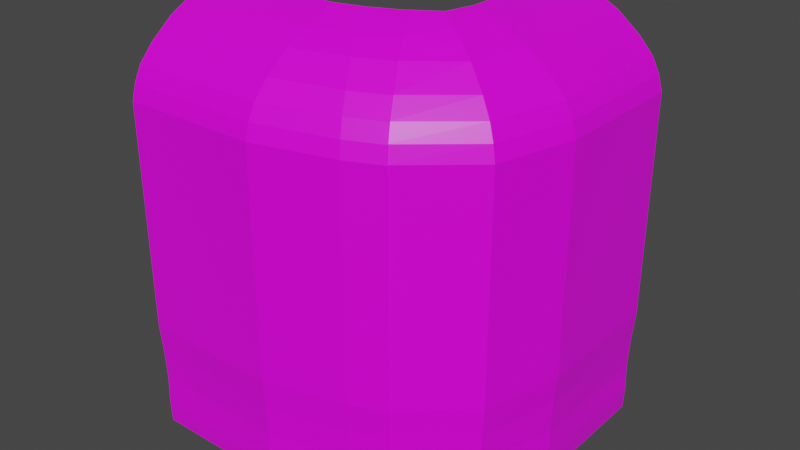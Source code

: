 # Source: Corner.blend  (saved by Blender 2.82.7; exported with 4.5.12 LTS)
import bpy
from mathutils import Matrix  # noqa: F401  (used for matrix-valued properties, if any)

bpy.ops.wm.read_factory_settings(use_empty=True)
scene = bpy.context.scene
scene.name = 'Scene'

# ---- collections
col_collection = bpy.data.collections.new('Collection'); scene.collection.children.link(col_collection)

# ---- images (referenced by path relative to the original .blend; pixels are not part of the script)
import os
ASSET_DIR = os.environ.get("B2B_ASSET_DIR", "")  # directory of the original .blend (textures are referenced by path, not embedded)
HERE = os.path.dirname(os.path.abspath(__file__))  # packed textures are extracted next to this script under _unpacked/

def load_image(name, relpath, width, height, colorspace="sRGB"):
    """Load a texture the original file referenced (path relative to the .blend, or extracted next to this script)."""
    p = next((c for c in (os.path.join(HERE, relpath), os.path.join(ASSET_DIR, relpath)) if relpath and os.path.exists(c)), "")
    if p:
        img = bpy.data.images.load(p, check_existing=True)
        img.name = name
    else:  # same state as the original file: an image datablock whose file is absent (Cycles renders it pink)
        img = bpy.data.images.new(name, width, height)
        img.source = "FILE"
        img.filepath = "//" + (relpath or name)
    img.colorspace_settings.name = colorspace
    return img
img_imphenziapalette01_png = load_image('ImphenziaPalette01.png', 'ImphenziaPalette01.png', 1024, 1024, 'sRGB')

# ---- materials (node trees are filled in below, after node groups)
mat_material = bpy.data.materials.new('Material')
mat_material.alpha_threshold = 0.0
mat_material.use_transparent_shadow = False
mat_material.line_color = (0.0, 0.0, 0.0, 1.0)

# ---- material node trees
mat_material.use_nodes = True; mat_material.node_tree.nodes.clear()
_N = mat_material.node_tree.nodes; _L = mat_material.node_tree.links
n0 = _N.new('ShaderNodeOutputMaterial'); n0.name = 'Material Output'; n0.location = (300, 300)
n1 = _N.new('ShaderNodeBsdfPrincipled'); n1.name = 'Principled BSDF'; n1.location = (10, 300)
n1.distribution = 'GGX'
n1.subsurface_method = 'BURLEY'
n1.inputs[2].default_value = 0.4
n1.inputs[3].default_value = 1.45
n1.inputs[27].default_value = (0.0, 0.0, 0.0, 1.0)
n1.inputs[28].default_value = 1.0
n2 = _N.new('ShaderNodeTexImage'); n2.name = 'Image Texture'; n2.location = (-395, 116)
n2.image = img_imphenziapalette01_png
n2.interpolation = 'Closest'
_L.new(n1.outputs[0], n0.inputs[0])
_L.new(n2.outputs[0], n1.inputs[0])
n0.is_active_output = True

# ---- world
world_world = bpy.data.worlds.new('World'); scene.world = world_world
world_world.use_nodes = True; world_world.node_tree.nodes.clear()
_N = world_world.node_tree.nodes; _L = world_world.node_tree.links
n0 = _N.new('ShaderNodeOutputWorld'); n0.name = 'World Output'; n0.location = (300, 300)
n1 = _N.new('ShaderNodeBackground'); n1.name = 'Background'; n1.location = (10, 300)
n1.inputs[0].default_value = (0.05088, 0.05088, 0.05088, 1.0)
_L.new(n1.outputs[0], n0.inputs[0])
n0.is_active_output = True
world_world.color = (0.05088, 0.05088, 0.05088)
world_world.use_sun_shadow = False
world_world.sun_shadow_jitter_overblur = 0.0

# ---- meshes
me_cube_002 = bpy.data.meshes.new('Cube.002')
me_cube_002.from_pydata([(-5.235, 0.0, -1.0), (0.05648, 0.0, 1.0), (-5.235, 2.0, -1.0), (0.05648, 2.0, 1.0), (1.862, 0.0, -1.0), (2.153, 0.0, 1.0), (1.862, 2.0, -1.0), (2.153, 2.0, 1.0), (-2.809, 0.0, -0.6219), (-2.809, 2.0, -0.6219), (1.93, 2.0, -0.6219), (1.93, 0.0, -0.6219), (-0.5813, 0.0, 0.09761), (-0.5813, 2.0, 0.09761), (1.863, 2.0, -0.07414), (1.863, 0.0, -0.07414), (-0.2659, 0.0, 0.4758), (-0.2659, 2.0, 0.4758), (1.965, 2.0, 0.4758), (1.965, 0.0, 0.4758), (-1.67, 2.0, -0.2963), (1.888, 2.0, -0.2963), (1.888, 0.0, -0.2963), (-1.67, 0.0, -0.2963), (0.05648, 0.0, 1.762), (0.05648, 2.0, 1.762), (2.153, 2.0, 1.762), (2.153, 0.0, 1.762), (-3.105, 2.0, -1.0), (-3.105, 0.0, -1.0), (0.6854, 0.0, 1.0), (-1.387, 0.0, -0.6219), (0.1519, 0.0, 0.04607), (0.4035, 0.0, 0.4758), (-0.6029, 0.0, -0.2963), (0.6854, 2.0, 1.762), (0.6854, 0.0, 1.762), (0.6854, 2.0, 5.05), (2.153, 2.0, 5.05), (2.153, 0.0, 5.05), (0.6854, 0.0, 5.05), (0.3801, 2.0, 5.321), (1.847, 2.0, 5.321), (1.847, 0.0, 5.321), (0.3801, 0.0, 5.321), (-0.1707, 2.0, 5.593), (1.297, 2.0, 5.593), (1.297, 0.0, 5.593), (-0.1707, 0.0, 5.593), (-1.204, 2.0, 5.875), (0.263, 2.0, 5.875), (0.263, 0.0, 5.875), (-1.204, 0.0, 5.875), (-2.892, 2.0, 6.211), (-1.425, 2.0, 6.211), (-1.425, 0.0, 6.211), (-2.892, 0.0, 6.211), (-5.237, 2.0, 6.42), (-3.01, 2.0, 6.42), (-3.01, 0.0, 6.42), (-5.237, 0.0, 6.42), (-5.237, 2.0, 6.648), (-3.955, 2.0, 6.523), (-3.955, 0.0, 6.523), (-5.237, 0.0, 6.648), (-5.235, 0.07129, -1.0), (0.05648, 0.07129, 1.0), (1.862, 0.07129, -1.0), (2.153, 0.07129, 1.0), (1.93, 0.07129, -0.6219), (-2.809, 0.07129, -0.6219), (1.863, 0.07129, -0.07414), (-0.5813, 0.07129, 0.09761), (1.965, 0.07129, 0.4758), (-0.2659, 0.07129, 0.4758), (-1.67, 0.07129, -0.2963), (1.888, 0.07129, -0.2963), (0.05648, 0.07129, 1.762), (2.153, 0.07129, 1.762), (0.6854, 0.07129, 1.762), (-3.105, 0.07129, -1.0), (2.153, 0.07129, 5.05), (0.6854, 0.07129, 5.05), (1.847, 0.07129, 5.321), (0.3801, 0.07129, 5.321), (1.297, 0.07129, 5.593), (-0.1707, 0.07129, 5.593), (0.263, 0.07129, 5.875), (-1.204, 0.07129, 5.875), (-1.425, 0.07129, 6.211), (-2.892, 0.07129, 6.211), (-3.01, 0.07129, 6.42), (-5.237, 0.07129, 6.42), (-3.955, 0.07129, 6.523), (-5.237, 0.07129, 6.648), (-5.145, 0.07129, -1.004), (-5.145, 0.0, -1.004), (-1.017, 0.0, 0.4716), (-0.6947, 0.0, 0.9959), (-3.56, 0.0, -0.626), (-2.422, 0.0, -0.3005), (-1.333, 0.0, 0.09348), (-0.5207, 0.0, 1.758), (-0.524, 0.07129, 1.758), (-0.524, 0.0, 1.758), (-0.06574, 0.07129, 5.045), (-0.06574, 0.0, 5.045), (-0.3711, 0.07129, 5.317), (-0.3711, 0.0, 5.317), (-0.9219, 0.07129, 5.589), (-0.9219, 0.0, 5.589), (-1.955, 0.07129, 5.871), (-1.955, 0.0, 5.871), (-3.644, 0.07129, 6.207), (-3.644, 0.0, 6.207), (-5.229, 0.07129, 6.416), (-5.229, 0.0, 6.416), (-0.6947, 0.07129, 0.9959), (-3.56, 0.07129, -0.626), (-1.333, 0.07129, 0.09348), (-1.017, 0.07129, 0.4716), (-2.422, 0.07129, -0.3005), (-0.5207, 0.07129, 1.758), (-3.665, 2.653, -0.6219), (-5.766, 2.411, -1.0), (-3.922, 2.624, -1.0), (0.6317, 3.149, 1.0), (0.4386, 3.127, -0.6219), (0.3799, 3.12, -1.0), (-2.679, 2.767, -0.2963), (0.4021, 3.123, -0.2963), (-1.463, 2.907, 0.4758), (-1.736, 2.876, 0.09761), (0.4692, 3.131, 0.4758), (0.3804, 3.12, -0.07414), (-1.184, 2.94, 1.0), (-0.6391, 3.003, 1.762), (0.6317, 3.149, 1.762), (-1.184, 2.94, 1.762), (-0.6391, 3.003, 5.05), (0.6317, 3.149, 5.05), (-0.9035, 2.972, 5.321), (0.3672, 3.119, 5.321), (-1.38, 2.917, 5.593), (-0.1098, 3.064, 5.593), (-2.276, 2.814, 5.875), (-1.005, 2.96, 5.875), (-3.738, 2.645, 6.211), (-2.467, 2.792, 6.211), (-5.768, 2.41, 6.42), (-3.839, 2.633, 6.42), (-5.768, 2.41, 6.648), (-4.658, 2.539, 6.523), (-4.722, 3.15, -0.6219), (-6.823, 2.907, -1.0), (-4.979, 3.12, -1.0), (-1.696, 3.499, 1.0), (-0.4257, 3.646, 1.0), (-0.6188, 3.624, -0.6219), (-0.6775, 3.617, -1.0), (-3.737, 3.264, -0.2963), (-0.6553, 3.62, -0.2963), (-3.491, 3.292, -0.6219), (-2.52, 3.404, 0.4758), (-2.793, 3.373, 0.09761), (-0.5882, 3.627, 0.4758), (-0.677, 3.617, -0.07414), (-2.158, 3.446, 0.04607), (-2.241, 3.436, 1.0), (-1.941, 3.471, 0.4758), (-2.812, 3.37, -0.2963), (-1.696, 3.499, 1.762), (-0.4257, 3.646, 1.762), (-2.241, 3.436, 1.762), (-1.696, 3.499, 5.05), (-0.4257, 3.646, 5.05), (-1.961, 3.469, 5.321), (-0.6901, 3.615, 5.321), (-2.438, 3.414, 5.593), (-1.167, 3.56, 5.593), (-3.333, 3.31, 5.875), (-2.062, 3.457, 5.875), (-4.795, 3.141, 6.211), (-3.524, 3.288, 6.211), (-6.825, 2.907, 6.42), (-4.896, 3.13, 6.42), (-6.825, 2.907, 6.648), (-5.715, 3.035, 6.523)], [], [(74, 66, 3, 17), (18, 14, 134, 133), (73, 68, 5, 19), (33, 30, 1, 16), (80, 67, 4, 29), (68, 7, 26, 78), (29, 31, 8, 0), (67, 69, 11, 4), (41, 45, 143, 141), (65, 70, 9, 2), (34, 32, 12, 23), (76, 71, 15, 22), (26, 7, 126, 137), (75, 72, 13, 20), (32, 33, 16, 12), (71, 73, 19, 15), (13, 17, 131, 132), (72, 74, 17, 13), (70, 75, 20, 9), (61, 62, 152, 151), (69, 76, 22, 11), (31, 34, 23, 8), (79, 77, 24, 36), (92, 90, 113, 115), (30, 5, 27, 36), (35, 37, 139, 136), (58, 54, 148, 150), (1, 30, 36, 24), (36, 27, 39, 40), (11, 22, 34, 31), (10, 6, 128, 127), (38, 26, 137, 140), (15, 19, 33, 32), (53, 57, 149, 147), (22, 15, 32, 34), (28, 2, 124, 125), (4, 11, 31, 29), (65, 80, 29, 0), (19, 5, 30, 33), (50, 46, 144, 146), (52, 56, 114, 112), (78, 26, 38, 81), (77, 66, 117, 122), (7, 18, 133, 126), (44, 43, 47, 48), (81, 38, 42, 83), (40, 39, 43, 44), (2, 9, 123, 124), (48, 47, 51, 52), (45, 49, 145, 143), (66, 74, 120, 117), (83, 42, 46, 85), (44, 48, 110, 108), (17, 3, 135, 131), (23, 12, 101, 100), (85, 46, 50, 87), (56, 55, 59, 60), (87, 50, 54, 89), (52, 51, 55, 56), (21, 10, 127, 130), (42, 38, 140, 142), (9, 20, 129, 123), (84, 82, 105, 107), (89, 54, 58, 91), (93, 94, 64, 63), (92, 60, 64, 94), (91, 58, 62, 93), (60, 59, 63, 64), (59, 91, 93, 63), (57, 92, 94, 61), (62, 61, 94, 93), (55, 89, 91, 59), (53, 90, 92, 57), (51, 87, 89, 55), (47, 85, 87, 51), (45, 86, 88, 49), (49, 88, 90, 53), (43, 83, 85, 47), (41, 84, 86, 45), (39, 81, 83, 43), (35, 79, 82, 37), (27, 78, 81, 39), (37, 82, 84, 41), (2, 28, 80, 65), (3, 66, 77, 25), (35, 25, 77, 79), (10, 21, 76, 69), (36, 40, 106, 104), (56, 60, 116, 114), (14, 18, 73, 71), (82, 79, 103, 105), (21, 14, 71, 76), (60, 92, 115, 116), (6, 10, 69, 67), (5, 68, 78, 27), (28, 6, 67, 80), (18, 7, 68, 73), (70, 65, 95, 118), (117, 98, 102, 122), (105, 106, 108, 107), (103, 104, 106, 105), (107, 108, 110, 109), (111, 112, 114, 113), (109, 110, 112, 111), (113, 114, 116, 115), (99, 100, 121, 118), (101, 97, 120, 119), (100, 101, 119, 121), (96, 99, 118, 95), (97, 98, 117, 120), (1, 24, 102, 98), (75, 70, 118, 121), (40, 44, 108, 106), (74, 72, 119, 120), (0, 8, 99, 96), (88, 86, 109, 111), (8, 23, 100, 99), (90, 88, 111, 113), (65, 0, 96, 95), (72, 75, 121, 119), (24, 77, 122, 102), (79, 36, 104, 103), (16, 1, 98, 97), (12, 16, 97, 101), (86, 84, 107, 109), (48, 52, 112, 110), (123, 129, 160, 153), (137, 126, 157, 172), (127, 128, 159, 158), (146, 144, 179, 181), (143, 145, 180, 178), (125, 124, 154, 155), (134, 130, 161, 166), (124, 123, 153, 154), (144, 142, 177, 179), (129, 132, 164, 160), (141, 143, 178, 176), (152, 150, 185, 187), (138, 136, 171, 173), (126, 133, 165, 157), (149, 151, 186, 184), (142, 140, 175, 177), (131, 135, 168, 163), (151, 152, 187, 186), (139, 141, 176, 174), (46, 42, 142, 144), (20, 13, 132, 129), (49, 53, 147, 145), (14, 21, 130, 134), (25, 35, 136, 138), (54, 50, 146, 148), (3, 25, 138, 135), (57, 61, 151, 149), (6, 28, 125, 128), (62, 58, 150, 152), (37, 41, 141, 139), (169, 156, 157, 165), (155, 162, 158, 159), (170, 167, 166, 161), (167, 169, 165, 166), (162, 170, 161, 158), (156, 168, 173, 171), (157, 156, 171, 172), (153, 160, 170, 162), (164, 163, 169, 167), (160, 164, 167, 170), (154, 153, 162, 155), (163, 168, 156, 169), (172, 171, 174, 175), (175, 174, 176, 177), (177, 176, 178, 179), (179, 178, 180, 181), (181, 180, 182, 183), (185, 184, 186, 187), (183, 182, 184, 185), (135, 138, 173, 168), (145, 147, 182, 180), (130, 127, 158, 161), (128, 125, 155, 159), (148, 146, 181, 183), (140, 137, 172, 175), (132, 131, 163, 164), (136, 139, 174, 171), (147, 149, 184, 182), (133, 134, 166, 165), (150, 148, 183, 185)])
_uv = me_cube_002.uv_layers.new(name='UVMap')
_uv.uv.foreach_set('vector', [0.2007, 0.8046, 0.2007, 0.8046, 0.2007, 0.8046, 0.2007, 0.8046, 0.9438, 0.9251, 0.9438, 0.9251, 0.9438, 0.9251, 0.9438, 0.9251, 0.6928, 0.9251, 0.6928, 0.9251, 0.6928, 0.9251, 0.6928, 0.9251, 0.939, 0.9203, 0.939, 0.9203, 0.939, 0.9203, 0.939, 0.9203, 0.6928, 0.9251, 0.6928, 0.9251, 0.6928, 0.9251, 0.6928, 0.9251, 0.9438, 0.9251, 0.9438, 0.9251, 0.9438, 0.9251, 0.9438, 0.9251, 0.939, 0.9203, 0.939, 0.9203, 0.939, 0.9203, 0.939, 0.9203, 0.6928, 0.9251, 0.6928, 0.9251, 0.6928, 0.9251, 0.6928, 0.9251, 0.2001, 0.915, 0.2001, 0.915, 0.2001, 0.915, 0.2001, 0.915, 0.2007, 0.8046, 0.2007, 0.8046, 0.2007, 0.8046, 0.2007, 0.8046, 0.939, 0.9203, 0.939, 0.9203, 0.939, 0.9203, 0.939, 0.9203, 0.6928, 0.9251, 0.6928, 0.9251, 0.6928, 0.9251, 0.6928, 0.9251, 0.9438, 0.9251, 0.9438, 0.9251, 0.9438, 0.9251, 0.9438, 0.9251, 0.2007, 0.8046, 0.2007, 0.8046, 0.2007, 0.8046, 0.2007, 0.8046, 0.939, 0.9203, 0.939, 0.9203, 0.939, 0.9203, 0.939, 0.9203, 0.6928, 0.9251, 0.6928, 0.9251, 0.6928, 0.9251, 0.6928, 0.9251, 0.2007, 0.8046, 0.2007, 0.8046, 0.2007, 0.8046, 0.2007, 0.8046, 0.2007, 0.8046, 0.2007, 0.8046, 0.2007, 0.8046, 0.2007, 0.8046, 0.2007, 0.8046, 0.2007, 0.8046, 0.2007, 0.8046, 0.2007, 0.8046, 0.9438, 0.9251, 0.9438, 0.9251, 0.9438, 0.9251, 0.9438, 0.9251, 0.6928, 0.9251, 0.6928, 0.9251, 0.6928, 0.9251, 0.6928, 0.9251, 0.939, 0.9203, 0.939, 0.9203, 0.939, 0.9203, 0.939, 0.9203, 0.6928, 0.9251, 0.6928, 0.9251, 0.6928, 0.9251, 0.6928, 0.9251, 0.9545, 0.9485, 0.9545, 0.9485, 0.9545, 0.9485, 0.9545, 0.9485, 0.939, 0.9203, 0.939, 0.9203, 0.939, 0.9203, 0.939, 0.9203, 0.2001, 0.915, 0.2001, 0.915, 0.2001, 0.915, 0.2001, 0.915, 0.9438, 0.9251, 0.9438, 0.9251, 0.9438, 0.9251, 0.9438, 0.9251, 0.939, 0.9203, 0.939, 0.9203, 0.939, 0.9203, 0.939, 0.9203, 0.939, 0.9203, 0.939, 0.9203, 0.939, 0.9203, 0.939, 0.9203, 0.939, 0.9203, 0.939, 0.9203, 0.939, 0.9203, 0.939, 0.9203, 0.9438, 0.9251, 0.9438, 0.9251, 0.9438, 0.9251, 0.9438, 0.9251, 0.9438, 0.9251, 0.9438, 0.9251, 0.9438, 0.9251, 0.9438, 0.9251, 0.939, 0.9203, 0.939, 0.9203, 0.939, 0.9203, 0.939, 0.9203, 0.2001, 0.915, 0.2001, 0.915, 0.2001, 0.915, 0.2001, 0.915, 0.939, 0.9203, 0.939, 0.9203, 0.939, 0.9203, 0.939, 0.9203, 0.6928, 0.9251, 0.6928, 0.9251, 0.6928, 0.9251, 0.6928, 0.9251, 0.939, 0.9203, 0.939, 0.9203, 0.939, 0.9203, 0.939, 0.9203, 0.1957, 0.7922, 0.1957, 0.7922, 0.1957, 0.7922, 0.1957, 0.7922, 0.939, 0.9203, 0.939, 0.9203, 0.939, 0.9203, 0.939, 0.9203, 0.9438, 0.9251, 0.9438, 0.9251, 0.9438, 0.9251, 0.9438, 0.9251, 0.939, 0.9203, 0.939, 0.9203, 0.939, 0.9203, 0.939, 0.9203, 0.9438, 0.9251, 0.9438, 0.9251, 0.9438, 0.9251, 0.9438, 0.9251, 0.9545, 0.9485, 0.9545, 0.9485, 0.9545, 0.9485, 0.9545, 0.9485, 0.9438, 0.9251, 0.9438, 0.9251, 0.9438, 0.9251, 0.9438, 0.9251, 0.939, 0.9203, 0.939, 0.9203, 0.939, 0.9203, 0.939, 0.9203, 0.9438, 0.9251, 0.9438, 0.9251, 0.9438, 0.9251, 0.9438, 0.9251, 0.939, 0.9203, 0.939, 0.9203, 0.939, 0.9203, 0.939, 0.9203, 0.2007, 0.8046, 0.2007, 0.8046, 0.2007, 0.8046, 0.2007, 0.8046, 0.939, 0.9203, 0.939, 0.9203, 0.939, 0.9203, 0.939, 0.9203, 0.2001, 0.915, 0.2001, 0.915, 0.2001, 0.915, 0.2001, 0.915, 0.9545, 0.9485, 0.9545, 0.9485, 0.9545, 0.9485, 0.9545, 0.9485, 0.9438, 0.9251, 0.9438, 0.9251, 0.9438, 0.9251, 0.9438, 0.9251, 0.939, 0.9203, 0.939, 0.9203, 0.939, 0.9203, 0.939, 0.9203, 0.2007, 0.8046, 0.2007, 0.8046, 0.2007, 0.8046, 0.2007, 0.8046, 0.939, 0.9203, 0.939, 0.9203, 0.939, 0.9203, 0.939, 0.9203, 0.9438, 0.9251, 0.9438, 0.9251, 0.9438, 0.9251, 0.9438, 0.9251, 0.939, 0.9203, 0.939, 0.9203, 0.939, 0.9203, 0.939, 0.9203, 0.9438, 0.9251, 0.9438, 0.9251, 0.9438, 0.9251, 0.9438, 0.9251, 0.939, 0.9203, 0.939, 0.9203, 0.939, 0.9203, 0.939, 0.9203, 0.9438, 0.9251, 0.9438, 0.9251, 0.9438, 0.9251, 0.9438, 0.9251, 0.9438, 0.9251, 0.9438, 0.9251, 0.9438, 0.9251, 0.9438, 0.9251, 0.2007, 0.8046, 0.2007, 0.8046, 0.2007, 0.8046, 0.2007, 0.8046, 0.9545, 0.9485, 0.9545, 0.9485, 0.9545, 0.9485, 0.9545, 0.9485, 0.9438, 0.9251, 0.9438, 0.9251, 0.9438, 0.9251, 0.9438, 0.9251, 0.6928, 0.9251, 0.6928, 0.9251, 0.6928, 0.9251, 0.6928, 0.9251, 0.1957, 0.7922, 0.1957, 0.7922, 0.1957, 0.7922, 0.1957, 0.7922, 0.9438, 0.9251, 0.9438, 0.9251, 0.9438, 0.9251, 0.9438, 0.9251, 0.939, 0.9203, 0.939, 0.9203, 0.939, 0.9203, 0.939, 0.9203, 0.6928, 0.9251, 0.6928, 0.9251, 0.6928, 0.9251, 0.6928, 0.9251, 0.2001, 0.915, 0.2001, 0.915, 0.2001, 0.915, 0.2001, 0.915, 0.9438, 0.9251, 0.9438, 0.9251, 0.9438, 0.9251, 0.9438, 0.9251, 0.9438, 0.9251, 0.9438, 0.9251, 0.9438, 0.9251, 0.9438, 0.9251, 0.2001, 0.915, 0.2001, 0.915, 0.2001, 0.915, 0.2001, 0.915, 0.6928, 0.9251, 0.6928, 0.9251, 0.6928, 0.9251, 0.6928, 0.9251, 0.6928, 0.9251, 0.6928, 0.9251, 0.6928, 0.9251, 0.6928, 0.9251, 0.2001, 0.915, 0.2001, 0.915, 0.2001, 0.915, 0.2001, 0.915, 0.2001, 0.915, 0.2001, 0.915, 0.2001, 0.915, 0.2001, 0.915, 0.6928, 0.9251, 0.6928, 0.9251, 0.6928, 0.9251, 0.6928, 0.9251, 0.2001, 0.915, 0.2001, 0.915, 0.2001, 0.915, 0.2001, 0.915, 0.6928, 0.9251, 0.6928, 0.9251, 0.6928, 0.9251, 0.6928, 0.9251, 0.2001, 0.915, 0.2001, 0.915, 0.2001, 0.915, 0.2001, 0.915, 0.6928, 0.9251, 0.6928, 0.9251, 0.6928, 0.9251, 0.6928, 0.9251, 0.2001, 0.915, 0.2001, 0.915, 0.2001, 0.915, 0.2001, 0.915, 0.2007, 0.8046, 0.2007, 0.8046, 0.2007, 0.8046, 0.2007, 0.8046, 0.2007, 0.8046, 0.2007, 0.8046, 0.2007, 0.8046, 0.2007, 0.8046, 0.2007, 0.8046, 0.2007, 0.8046, 0.2007, 0.8046, 0.2007, 0.8046, 0.9438, 0.9251, 0.9438, 0.9251, 0.9438, 0.9251, 0.9438, 0.9251, 0.939, 0.9203, 0.939, 0.9203, 0.939, 0.9203, 0.939, 0.9203, 0.939, 0.9203, 0.939, 0.9203, 0.939, 0.9203, 0.939, 0.9203, 0.9438, 0.9251, 0.9438, 0.9251, 0.9438, 0.9251, 0.9438, 0.9251, 0.9545, 0.9485, 0.9545, 0.9485, 0.9545, 0.9485, 0.9545, 0.9485, 0.9438, 0.9251, 0.9438, 0.9251, 0.9438, 0.9251, 0.9438, 0.9251, 0.6928, 0.9251, 0.6928, 0.9251, 0.6928, 0.9251, 0.6928, 0.9251, 0.9438, 0.9251, 0.9438, 0.9251, 0.9438, 0.9251, 0.9438, 0.9251, 0.6928, 0.9251, 0.6928, 0.9251, 0.6928, 0.9251, 0.6928, 0.9251, 0.6928, 0.9251, 0.6928, 0.9251, 0.6928, 0.9251, 0.6928, 0.9251, 0.9438, 0.9251, 0.9438, 0.9251, 0.9438, 0.9251, 0.9438, 0.9251, 0.939, 0.9203, 0.939, 0.9203, 0.939, 0.9203, 0.939, 0.9203, 0.939, 0.9203, 0.939, 0.9203, 0.939, 0.9203, 0.939, 0.9203, 0.939, 0.9203, 0.939, 0.9203, 0.939, 0.9203, 0.939, 0.9203, 0.939, 0.9203, 0.939, 0.9203, 0.939, 0.9203, 0.939, 0.9203, 0.939, 0.9203, 0.939, 0.9203, 0.939, 0.9203, 0.939, 0.9203, 0.939, 0.9203, 0.939, 0.9203, 0.939, 0.9203, 0.939, 0.9203, 0.939, 0.9203, 0.939, 0.9203, 0.939, 0.9203, 0.939, 0.9203, 0.939, 0.9203, 0.939, 0.9203, 0.939, 0.9203, 0.939, 0.9203, 0.939, 0.9203, 0.939, 0.9203, 0.939, 0.9203, 0.939, 0.9203, 0.939, 0.9203, 0.939, 0.9203, 0.939, 0.9203, 0.939, 0.9203, 0.939, 0.9203, 0.939, 0.9203, 0.939, 0.9203, 0.939, 0.9203, 0.939, 0.9203, 0.939, 0.9203, 0.939, 0.9203, 0.939, 0.9203, 0.939, 0.9203, 0.939, 0.9203, 0.939, 0.9203, 0.939, 0.9203, 0.939, 0.9203, 0.939, 0.9203, 0.939, 0.9203, 0.939, 0.9203, 0.9545, 0.9485, 0.9545, 0.9485, 0.9545, 0.9485, 0.9545, 0.9485, 0.939, 0.9203, 0.939, 0.9203, 0.939, 0.9203, 0.939, 0.9203, 0.9545, 0.9485, 0.9545, 0.9485, 0.9545, 0.9485, 0.9545, 0.9485, 0.939, 0.9203, 0.939, 0.9203, 0.939, 0.9203, 0.939, 0.9203, 0.9545, 0.9485, 0.9545, 0.9485, 0.9545, 0.9485, 0.9545, 0.9485, 0.939, 0.9203, 0.939, 0.9203, 0.939, 0.9203, 0.939, 0.9203, 0.9545, 0.9485, 0.9545, 0.9485, 0.9545, 0.9485, 0.9545, 0.9485, 0.6928, 0.9251, 0.6928, 0.9251, 0.6928, 0.9251, 0.6928, 0.9251, 0.9545, 0.9485, 0.9545, 0.9485, 0.9545, 0.9485, 0.9545, 0.9485, 0.6928, 0.9251, 0.6928, 0.9251, 0.6928, 0.9251, 0.6928, 0.9251, 0.6928, 0.9251, 0.6928, 0.9251, 0.6928, 0.9251, 0.6928, 0.9251, 0.939, 0.9203, 0.939, 0.9203, 0.939, 0.9203, 0.939, 0.9203, 0.939, 0.9203, 0.939, 0.9203, 0.939, 0.9203, 0.939, 0.9203, 0.9545, 0.9485, 0.9545, 0.9485, 0.9545, 0.9485, 0.9545, 0.9485, 0.939, 0.9203, 0.939, 0.9203, 0.939, 0.9203, 0.939, 0.9203, 0.2007, 0.8046, 0.2007, 0.8046, 0.2007, 0.8046, 0.2007, 0.8046, 0.9438, 0.9251, 0.9438, 0.9251, 0.9438, 0.9251, 0.9438, 0.9251, 0.9438, 0.9251, 0.9438, 0.9251, 0.9438, 0.9251, 0.9438, 0.9251, 0.9438, 0.9251, 0.9438, 0.9251, 0.9438, 0.9251, 0.9438, 0.9251, 0.2001, 0.915, 0.2001, 0.915, 0.2001, 0.915, 0.2001, 0.915, 0.6928, 0.9251, 0.6928, 0.9251, 0.6928, 0.9251, 0.6928, 0.9251, 0.9438, 0.9251, 0.9438, 0.9251, 0.9438, 0.9251, 0.9438, 0.9251, 0.2007, 0.8046, 0.2007, 0.8046, 0.2007, 0.8046, 0.2007, 0.8046, 0.9438, 0.9251, 0.9438, 0.9251, 0.9438, 0.9251, 0.9438, 0.9251, 0.2007, 0.8046, 0.2007, 0.8046, 0.2007, 0.8046, 0.2007, 0.8046, 0.2001, 0.915, 0.2001, 0.915, 0.2001, 0.915, 0.2001, 0.915, 0.9438, 0.9251, 0.9438, 0.9251, 0.9438, 0.9251, 0.9438, 0.9251, 0.2007, 0.8046, 0.2007, 0.8046, 0.2007, 0.8046, 0.2007, 0.8046, 0.9438, 0.9251, 0.9438, 0.9251, 0.9438, 0.9251, 0.9438, 0.9251, 0.2001, 0.915, 0.2001, 0.915, 0.2001, 0.915, 0.2001, 0.915, 0.9438, 0.9251, 0.9438, 0.9251, 0.9438, 0.9251, 0.9438, 0.9251, 0.2007, 0.8046, 0.2007, 0.8046, 0.2007, 0.8046, 0.2007, 0.8046, 0.9438, 0.9251, 0.9438, 0.9251, 0.9438, 0.9251, 0.9438, 0.9251, 0.2001, 0.915, 0.2001, 0.915, 0.2001, 0.915, 0.2001, 0.915, 0.9438, 0.9251, 0.9438, 0.9251, 0.9438, 0.9251, 0.9438, 0.9251, 0.2007, 0.8046, 0.2007, 0.8046, 0.2007, 0.8046, 0.2007, 0.8046, 0.2001, 0.915, 0.2001, 0.915, 0.2001, 0.915, 0.2001, 0.915, 0.9438, 0.9251, 0.9438, 0.9251, 0.9438, 0.9251, 0.9438, 0.9251, 0.2007, 0.8046, 0.2007, 0.8046, 0.2007, 0.8046, 0.2007, 0.8046, 0.9438, 0.9251, 0.9438, 0.9251, 0.9438, 0.9251, 0.9438, 0.9251, 0.2007, 0.8046, 0.2007, 0.8046, 0.2007, 0.8046, 0.2007, 0.8046, 0.2001, 0.915, 0.2001, 0.915, 0.2001, 0.915, 0.2001, 0.915, 0.6928, 0.9251, 0.6928, 0.9251, 0.6928, 0.9251, 0.6928, 0.9251, 0.9438, 0.9251, 0.9438, 0.9251, 0.9438, 0.9251, 0.9438, 0.9251, 0.2001, 0.915, 0.2001, 0.915, 0.2001, 0.915, 0.2001, 0.915, 0.6928, 0.9251, 0.6928, 0.9251, 0.6928, 0.9251, 0.6928, 0.9251, 0.9438, 0.9251, 0.9438, 0.9251, 0.9438, 0.9251, 0.9438, 0.9251, 0.6928, 0.9251, 0.6928, 0.9251, 0.6928, 0.9251, 0.6928, 0.9251, 0.6928, 0.9251, 0.6928, 0.9251, 0.6928, 0.9251, 0.6928, 0.9251, 0.9438, 0.9251, 0.9438, 0.9251, 0.9438, 0.9251, 0.9438, 0.9251, 0.6928, 0.9251, 0.6928, 0.9251, 0.6928, 0.9251, 0.6928, 0.9251, 0.6928, 0.9251, 0.6928, 0.9251, 0.6928, 0.9251, 0.6928, 0.9251, 0.6928, 0.9251, 0.6928, 0.9251, 0.6928, 0.9251, 0.6928, 0.9251, 0.6928, 0.9251, 0.6928, 0.9251, 0.6928, 0.9251, 0.6928, 0.9251, 0.6928, 0.9251, 0.6928, 0.9251, 0.6928, 0.9251, 0.6928, 0.9251, 0.6928, 0.9251, 0.6928, 0.9251, 0.6928, 0.9251, 0.6928, 0.9251, 0.6928, 0.9251, 0.6928, 0.9251, 0.6928, 0.9251, 0.6928, 0.9251, 0.2006, 0.9485, 0.2006, 0.9485, 0.2006, 0.9485, 0.2006, 0.9485, 0.6928, 0.9251, 0.6928, 0.9251, 0.6928, 0.9251, 0.6928, 0.9251, 0.6928, 0.9251, 0.6928, 0.9251, 0.6928, 0.9251, 0.6928, 0.9251, 0.6928, 0.9251, 0.6928, 0.9251, 0.6928, 0.9251, 0.6928, 0.9251, 0.6928, 0.9251, 0.6928, 0.9251, 0.6928, 0.9251, 0.6928, 0.9251, 0.6928, 0.9251, 0.6928, 0.9251, 0.6928, 0.9251, 0.6928, 0.9251, 0.6928, 0.9251, 0.6928, 0.9251, 0.6928, 0.9251, 0.6928, 0.9251, 0.2007, 0.8046, 0.2007, 0.8046, 0.2007, 0.8046, 0.2007, 0.8046, 0.2001, 0.915, 0.2001, 0.915, 0.2001, 0.915, 0.2001, 0.915, 0.9438, 0.9251, 0.9438, 0.9251, 0.9438, 0.9251, 0.9438, 0.9251, 0.6928, 0.9251, 0.6928, 0.9251, 0.6928, 0.9251, 0.6928, 0.9251, 0.9438, 0.9251, 0.9438, 0.9251, 0.9438, 0.9251, 0.9438, 0.9251, 0.9438, 0.9251, 0.9438, 0.9251, 0.9438, 0.9251, 0.9438, 0.9251, 0.2007, 0.8046, 0.2007, 0.8046, 0.2007, 0.8046, 0.2007, 0.8046, 0.2001, 0.915, 0.2001, 0.915, 0.2001, 0.915, 0.2001, 0.915, 0.2001, 0.915, 0.2001, 0.915, 0.2001, 0.915, 0.2001, 0.915, 0.9438, 0.9251, 0.9438, 0.9251, 0.9438, 0.9251, 0.9438, 0.9251, 0.9438, 0.9251, 0.9438, 0.9251, 0.9438, 0.9251, 0.9438, 0.9251])
me_cube_002.materials.append(mat_material)
me_cube_002.use_remesh_fix_poles = True
me_cube_002.use_remesh_preserve_attributes = False
me_cube_002.use_mirror_vertex_groups = False
me_cube_002.update()
me_cube_004 = bpy.data.meshes.new('Cube.004')
me_cube_004.from_pydata([(-5.235, 0.0, -1.0), (0.05648, 0.0, 1.0), (-5.235, 2.0, -1.0), (0.05648, 2.0, 1.0), (1.862, 0.0, -1.0), (2.153, 0.0, 1.0), (1.862, 2.0, -1.0), (2.153, 2.0, 1.0), (-2.809, 0.0, -0.6219), (-2.809, 2.0, -0.6219), (1.93, 2.0, -0.6219), (1.93, 0.0, -0.6219), (-0.5813, 0.0, 0.09761), (-0.5813, 2.0, 0.09761), (1.863, 2.0, -0.07414), (1.863, 0.0, -0.07414), (-0.2659, 0.0, 0.4758), (-0.2659, 2.0, 0.4758), (1.965, 2.0, 0.4758), (1.965, 0.0, 0.4758), (-1.67, 2.0, -0.2963), (1.888, 2.0, -0.2963), (1.888, 0.0, -0.2963), (-1.67, 0.0, -0.2963), (0.05648, 0.0, 1.762), (0.05648, 2.0, 1.762), (2.153, 2.0, 1.762), (2.153, 0.0, 1.762), (-3.105, 2.0, -1.0), (-3.105, 0.0, -1.0), (0.6854, 0.0, 1.0), (-1.387, 0.0, -0.6219), (0.1519, 0.0, 0.04607), (0.4035, 0.0, 0.4758), (-0.6029, 0.0, -0.2963), (0.6854, 2.0, 1.762), (0.6854, 0.0, 1.762), (0.6854, 2.0, 5.05), (2.153, 2.0, 5.05), (2.153, 0.0, 5.05), (0.6854, 0.0, 5.05), (0.3801, 2.0, 5.321), (1.847, 2.0, 5.321), (1.847, 0.0, 5.321), (0.3801, 0.0, 5.321), (-0.1707, 2.0, 5.593), (1.297, 2.0, 5.593), (1.297, 0.0, 5.593), (-0.1707, 0.0, 5.593), (-1.204, 2.0, 5.875), (0.263, 2.0, 5.875), (0.263, 0.0, 5.875), (-1.204, 0.0, 5.875), (-2.892, 2.0, 6.211), (-1.425, 2.0, 6.211), (-1.425, 0.0, 6.211), (-2.892, 0.0, 6.211), (-5.237, 2.0, 6.42), (-3.01, 2.0, 6.42), (-3.01, 0.0, 6.42), (-5.237, 0.0, 6.42), (-5.237, 2.0, 6.648), (-3.955, 2.0, 6.523), (-3.955, 0.0, 6.523), (-5.237, 0.0, 6.648), (-5.235, 0.07129, -1.0), (0.05648, 0.07129, 1.0), (1.862, 0.07129, -1.0), (2.153, 0.07129, 1.0), (1.93, 0.07129, -0.6219), (-2.809, 0.07129, -0.6219), (1.863, 0.07129, -0.07414), (-0.5813, 0.07129, 0.09761), (1.965, 0.07129, 0.4758), (-0.2659, 0.07129, 0.4758), (-1.67, 0.07129, -0.2963), (1.888, 0.07129, -0.2963), (0.05648, 0.07129, 1.762), (2.153, 0.07129, 1.762), (0.6854, 0.07129, 1.762), (-3.105, 0.07129, -1.0), (2.153, 0.07129, 5.05), (0.6854, 0.07129, 5.05), (1.847, 0.07129, 5.321), (0.3801, 0.07129, 5.321), (1.297, 0.07129, 5.593), (-0.1707, 0.07129, 5.593), (0.263, 0.07129, 5.875), (-1.204, 0.07129, 5.875), (-1.425, 0.07129, 6.211), (-2.892, 0.07129, 6.211), (-3.01, 0.07129, 6.42), (-5.237, 0.07129, 6.42), (-3.955, 0.07129, 6.523), (-5.237, 0.07129, 6.648), (-5.145, 0.07129, -1.004), (-5.145, 0.0, -1.004), (-1.017, 0.0, 0.4716), (-0.6947, 0.0, 0.9959), (-3.56, 0.0, -0.626), (-2.422, 0.0, -0.3005), (-1.333, 0.0, 0.09348), (-0.5207, 0.0, 1.758), (-0.524, 0.07129, 1.758), (-0.524, 0.0, 1.758), (-0.06574, 0.07129, 5.045), (-0.06574, 0.0, 5.045), (-0.3711, 0.07129, 5.317), (-0.3711, 0.0, 5.317), (-0.9219, 0.07129, 5.589), (-0.9219, 0.0, 5.589), (-1.955, 0.07129, 5.871), (-1.955, 0.0, 5.871), (-3.644, 0.07129, 6.207), (-3.644, 0.0, 6.207), (-5.229, 0.07129, 6.416), (-5.229, 0.0, 6.416), (-0.6947, 0.07129, 0.9959), (-3.56, 0.07129, -0.626), (-1.333, 0.07129, 0.09348), (-1.017, 0.07129, 0.4716), (-2.422, 0.07129, -0.3005), (-0.5207, 0.07129, 1.758), (-3.665, 2.653, -0.6219), (-5.766, 2.411, -1.0), (-3.922, 2.624, -1.0), (0.6317, 3.149, 1.0), (0.4386, 3.127, -0.6219), (0.3799, 3.12, -1.0), (-2.679, 2.767, -0.2963), (0.4021, 3.123, -0.2963), (-1.463, 2.907, 0.4758), (-1.736, 2.876, 0.09761), (0.4692, 3.131, 0.4758), (0.3804, 3.12, -0.07414), (-1.184, 2.94, 1.0), (-0.6391, 3.003, 1.762), (0.6317, 3.149, 1.762), (-1.184, 2.94, 1.762), (-0.6391, 3.003, 5.05), (0.6317, 3.149, 5.05), (-0.9035, 2.972, 5.321), (0.3672, 3.119, 5.321), (-1.38, 2.917, 5.593), (-0.1098, 3.064, 5.593), (-2.276, 2.814, 5.875), (-1.005, 2.96, 5.875), (-3.738, 2.645, 6.211), (-2.467, 2.792, 6.211), (-5.768, 2.41, 6.42), (-3.839, 2.633, 6.42), (-5.768, 2.41, 6.648), (-4.658, 2.539, 6.523), (-6.368, 3.062, -0.6219), (-7.581, 2.642, -1.0), (-6.517, 3.011, -1.0), (-4.621, 3.667, 1.0), (-3.887, 3.922, 1.0), (-3.999, 3.883, -0.6219), (-4.033, 3.871, -1.0), (-5.799, 3.259, -0.2963), (-4.02, 3.876, -0.2963), (-5.657, 3.308, -0.6219), (-5.097, 3.503, 0.4758), (-5.254, 3.448, 0.09761), (-3.981, 3.889, 0.4758), (-4.033, 3.871, -0.07414), (-4.888, 3.575, 0.04607), (-4.936, 3.559, 1.0), (-4.762, 3.619, 0.4758), (-5.265, 3.444, -0.2963), (-4.621, 3.667, 1.762), (-3.887, 3.922, 1.762), (-4.936, 3.559, 1.762), (-4.621, 3.667, 5.05), (-3.887, 3.922, 5.05), (-4.774, 3.615, 5.321), (-4.04, 3.869, 5.321), (-5.049, 3.519, 5.593), (-4.316, 3.773, 5.593), (-5.566, 3.34, 5.875), (-4.832, 3.594, 5.875), (-6.41, 3.048, 6.211), (-5.676, 3.302, 6.211), (-7.582, 2.642, 6.42), (-6.469, 3.027, 6.42), (-7.582, 2.642, 6.648), (-6.941, 2.864, 6.523)], [], [(74, 66, 3, 17), (18, 14, 134, 133), (73, 68, 5, 19), (33, 30, 1, 16), (80, 67, 4, 29), (68, 7, 26, 78), (29, 31, 8, 0), (67, 69, 11, 4), (41, 45, 143, 141), (65, 70, 9, 2), (34, 32, 12, 23), (76, 71, 15, 22), (26, 7, 126, 137), (75, 72, 13, 20), (32, 33, 16, 12), (71, 73, 19, 15), (13, 17, 131, 132), (72, 74, 17, 13), (70, 75, 20, 9), (61, 62, 152, 151), (69, 76, 22, 11), (31, 34, 23, 8), (79, 77, 24, 36), (92, 90, 113, 115), (30, 5, 27, 36), (35, 37, 139, 136), (58, 54, 148, 150), (1, 30, 36, 24), (36, 27, 39, 40), (11, 22, 34, 31), (10, 6, 128, 127), (38, 26, 137, 140), (15, 19, 33, 32), (53, 57, 149, 147), (22, 15, 32, 34), (28, 2, 124, 125), (4, 11, 31, 29), (65, 80, 29, 0), (19, 5, 30, 33), (50, 46, 144, 146), (52, 56, 114, 112), (78, 26, 38, 81), (77, 66, 117, 122), (7, 18, 133, 126), (44, 43, 47, 48), (81, 38, 42, 83), (40, 39, 43, 44), (2, 9, 123, 124), (48, 47, 51, 52), (45, 49, 145, 143), (66, 74, 120, 117), (83, 42, 46, 85), (44, 48, 110, 108), (17, 3, 135, 131), (23, 12, 101, 100), (85, 46, 50, 87), (56, 55, 59, 60), (87, 50, 54, 89), (52, 51, 55, 56), (21, 10, 127, 130), (42, 38, 140, 142), (9, 20, 129, 123), (84, 82, 105, 107), (89, 54, 58, 91), (93, 94, 64, 63), (92, 60, 64, 94), (91, 58, 62, 93), (60, 59, 63, 64), (59, 91, 93, 63), (57, 92, 94, 61), (62, 61, 94, 93), (55, 89, 91, 59), (53, 90, 92, 57), (51, 87, 89, 55), (47, 85, 87, 51), (45, 86, 88, 49), (49, 88, 90, 53), (43, 83, 85, 47), (41, 84, 86, 45), (39, 81, 83, 43), (35, 79, 82, 37), (27, 78, 81, 39), (37, 82, 84, 41), (2, 28, 80, 65), (3, 66, 77, 25), (35, 25, 77, 79), (10, 21, 76, 69), (36, 40, 106, 104), (56, 60, 116, 114), (14, 18, 73, 71), (82, 79, 103, 105), (21, 14, 71, 76), (60, 92, 115, 116), (6, 10, 69, 67), (5, 68, 78, 27), (28, 6, 67, 80), (18, 7, 68, 73), (70, 65, 95, 118), (117, 98, 102, 122), (105, 106, 108, 107), (103, 104, 106, 105), (107, 108, 110, 109), (111, 112, 114, 113), (109, 110, 112, 111), (113, 114, 116, 115), (99, 100, 121, 118), (101, 97, 120, 119), (100, 101, 119, 121), (96, 99, 118, 95), (97, 98, 117, 120), (1, 24, 102, 98), (75, 70, 118, 121), (40, 44, 108, 106), (74, 72, 119, 120), (0, 8, 99, 96), (88, 86, 109, 111), (8, 23, 100, 99), (90, 88, 111, 113), (65, 0, 96, 95), (72, 75, 121, 119), (24, 77, 122, 102), (79, 36, 104, 103), (16, 1, 98, 97), (12, 16, 97, 101), (86, 84, 107, 109), (48, 52, 112, 110), (123, 129, 160, 153), (137, 126, 157, 172), (127, 128, 159, 158), (146, 144, 179, 181), (143, 145, 180, 178), (125, 124, 154, 155), (134, 130, 161, 166), (124, 123, 153, 154), (144, 142, 177, 179), (129, 132, 164, 160), (141, 143, 178, 176), (152, 150, 185, 187), (138, 136, 171, 173), (126, 133, 165, 157), (149, 151, 186, 184), (142, 140, 175, 177), (131, 135, 168, 163), (151, 152, 187, 186), (139, 141, 176, 174), (46, 42, 142, 144), (20, 13, 132, 129), (49, 53, 147, 145), (14, 21, 130, 134), (25, 35, 136, 138), (54, 50, 146, 148), (3, 25, 138, 135), (57, 61, 151, 149), (6, 28, 125, 128), (62, 58, 150, 152), (37, 41, 141, 139), (169, 156, 157, 165), (155, 162, 158, 159), (170, 167, 166, 161), (167, 169, 165, 166), (162, 170, 161, 158), (156, 168, 173, 171), (157, 156, 171, 172), (153, 160, 170, 162), (164, 163, 169, 167), (160, 164, 167, 170), (154, 153, 162, 155), (163, 168, 156, 169), (172, 171, 174, 175), (175, 174, 176, 177), (177, 176, 178, 179), (179, 178, 180, 181), (181, 180, 182, 183), (185, 184, 186, 187), (183, 182, 184, 185), (135, 138, 173, 168), (145, 147, 182, 180), (130, 127, 158, 161), (128, 125, 155, 159), (148, 146, 181, 183), (140, 137, 172, 175), (132, 131, 163, 164), (136, 139, 174, 171), (147, 149, 184, 182), (133, 134, 166, 165), (150, 148, 183, 185)])
_uv = me_cube_004.uv_layers.new(name='UVMap')
_uv.uv.foreach_set('vector', [0.2007, 0.8046, 0.2007, 0.8046, 0.2007, 0.8046, 0.2007, 0.8046, 0.9172, 0.9351, 0.9172, 0.9351, 0.9172, 0.9351, 0.9172, 0.9351, 0.9172, 0.9351, 0.9172, 0.9351, 0.9172, 0.9351, 0.9172, 0.9351, 0.939, 0.9203, 0.939, 0.9203, 0.939, 0.9203, 0.939, 0.9203, 0.2, 0.7411, 0.375, 0.7411, 0.375, 0.75, 0.2, 0.75, 0.9172, 0.9351, 0.9172, 0.9351, 0.9172, 0.9351, 0.9172, 0.9351, 0.939, 0.9203, 0.939, 0.9203, 0.939, 0.9203, 0.939, 0.9203, 0.9172, 0.9351, 0.9172, 0.9351, 0.9172, 0.9351, 0.9172, 0.9351, 0.2001, 0.915, 0.2001, 0.915, 0.2001, 0.915, 0.2001, 0.915, 0.2007, 0.8046, 0.2007, 0.8046, 0.2007, 0.8046, 0.2007, 0.8046, 0.939, 0.9203, 0.939, 0.9203, 0.939, 0.9203, 0.939, 0.9203, 0.9172, 0.9351, 0.9172, 0.9351, 0.9172, 0.9351, 0.9172, 0.9351, 0.9172, 0.9351, 0.9172, 0.9351, 0.9172, 0.9351, 0.9172, 0.9351, 0.2007, 0.8046, 0.2007, 0.8046, 0.2007, 0.8046, 0.2007, 0.8046, 0.939, 0.9203, 0.939, 0.9203, 0.939, 0.9203, 0.939, 0.9203, 0.9172, 0.9351, 0.9172, 0.9351, 0.9172, 0.9351, 0.9172, 0.9351, 0.2007, 0.8046, 0.2007, 0.8046, 0.2007, 0.8046, 0.2007, 0.8046, 0.2007, 0.8046, 0.2007, 0.8046, 0.2007, 0.8046, 0.2007, 0.8046, 0.2007, 0.8046, 0.2007, 0.8046, 0.2007, 0.8046, 0.2007, 0.8046, 0.9172, 0.9351, 0.9172, 0.9351, 0.9172, 0.9351, 0.9172, 0.9351, 0.9172, 0.9351, 0.9172, 0.9351, 0.9172, 0.9351, 0.9172, 0.9351, 0.939, 0.9203, 0.939, 0.9203, 0.939, 0.9203, 0.939, 0.9203, 0.8, 0.7411, 0.875, 0.7411, 0.875, 0.75, 0.8, 0.75, 0.8, 0.7411, 0.8, 0.7411, 0.8, 0.7411, 0.8, 0.7411, 0.939, 0.9203, 0.939, 0.9203, 0.939, 0.9203, 0.939, 0.9203, 0.2001, 0.915, 0.2001, 0.915, 0.2001, 0.915, 0.2001, 0.915, 0.9172, 0.9351, 0.9172, 0.9351, 0.9172, 0.9351, 0.9172, 0.9351, 0.939, 0.9203, 0.939, 0.9203, 0.939, 0.9203, 0.939, 0.9203, 0.939, 0.9203, 0.939, 0.9203, 0.939, 0.9203, 0.939, 0.9203, 0.939, 0.9203, 0.939, 0.9203, 0.939, 0.9203, 0.939, 0.9203, 0.9172, 0.9351, 0.9172, 0.9351, 0.9172, 0.9351, 0.9172, 0.9351, 0.9172, 0.9351, 0.9172, 0.9351, 0.9172, 0.9351, 0.9172, 0.9351, 0.939, 0.9203, 0.939, 0.9203, 0.939, 0.9203, 0.939, 0.9203, 0.2001, 0.915, 0.2001, 0.915, 0.2001, 0.915, 0.2001, 0.915, 0.939, 0.9203, 0.939, 0.9203, 0.939, 0.9203, 0.939, 0.9203, 0.2, 0.5, 0.125, 0.5, 0.125, 0.5, 0.2, 0.5, 0.939, 0.9203, 0.939, 0.9203, 0.939, 0.9203, 0.939, 0.9203, 0.939, 0.9203, 0.939, 0.9203, 0.939, 0.9203, 0.939, 0.9203, 0.939, 0.9203, 0.939, 0.9203, 0.939, 0.9203, 0.939, 0.9203, 0.9172, 0.9351, 0.9172, 0.9351, 0.9172, 0.9351, 0.9172, 0.9351, 0.939, 0.9203, 0.939, 0.9203, 0.939, 0.9203, 0.939, 0.9203, 0.9172, 0.9351, 0.9172, 0.9351, 0.9172, 0.9351, 0.9172, 0.9351, 0.625, 0.008911, 0.625, 0.008911, 0.625, 0.008911, 0.625, 0.008911, 0.9172, 0.9351, 0.9172, 0.9351, 0.9172, 0.9351, 0.9172, 0.9351, 0.939, 0.9203, 0.939, 0.9203, 0.939, 0.9203, 0.939, 0.9203, 0.9172, 0.9351, 0.9172, 0.9351, 0.9172, 0.9351, 0.9172, 0.9351, 0.939, 0.9203, 0.939, 0.9203, 0.939, 0.9203, 0.939, 0.9203, 0.2007, 0.8046, 0.2007, 0.8046, 0.2007, 0.8046, 0.2007, 0.8046, 0.939, 0.9203, 0.939, 0.9203, 0.939, 0.9203, 0.939, 0.9203, 0.2001, 0.915, 0.2001, 0.915, 0.2001, 0.915, 0.2001, 0.915, 0.625, 0.008911, 0.5595, 0.008911, 0.5595, 0.008911, 0.625, 0.008911, 0.9172, 0.9351, 0.9172, 0.9351, 0.9172, 0.9351, 0.9172, 0.9351, 0.939, 0.9203, 0.939, 0.9203, 0.939, 0.9203, 0.939, 0.9203, 0.2007, 0.8046, 0.2007, 0.8046, 0.2007, 0.8046, 0.2007, 0.8046, 0.939, 0.9203, 0.939, 0.9203, 0.939, 0.9203, 0.939, 0.9203, 0.9172, 0.9351, 0.9172, 0.9351, 0.9172, 0.9351, 0.9172, 0.9351, 0.939, 0.9203, 0.939, 0.9203, 0.939, 0.9203, 0.939, 0.9203, 0.9172, 0.9351, 0.9172, 0.9351, 0.9172, 0.9351, 0.9172, 0.9351, 0.939, 0.9203, 0.939, 0.9203, 0.939, 0.9203, 0.939, 0.9203, 0.9172, 0.9351, 0.9172, 0.9351, 0.9172, 0.9351, 0.9172, 0.9351, 0.9172, 0.9351, 0.9172, 0.9351, 0.9172, 0.9351, 0.9172, 0.9351, 0.2007, 0.8046, 0.2007, 0.8046, 0.2007, 0.8046, 0.2007, 0.8046, 0.8, 0.7411, 0.8, 0.7411, 0.8, 0.7411, 0.8, 0.7411, 0.9172, 0.9351, 0.9172, 0.9351, 0.9172, 0.9351, 0.9172, 0.9351, 0.9172, 0.9351, 0.9172, 0.9351, 0.9172, 0.9351, 0.9172, 0.9351, 0.939, 0.9203, 0.939, 0.9203, 0.939, 0.9203, 0.939, 0.9203, 0.9172, 0.9351, 0.9172, 0.9351, 0.9172, 0.9351, 0.9172, 0.9351, 0.939, 0.9203, 0.939, 0.9203, 0.939, 0.9203, 0.939, 0.9203, 0.9172, 0.9351, 0.9172, 0.9351, 0.9172, 0.9351, 0.9172, 0.9351, 0.2001, 0.915, 0.2001, 0.915, 0.2001, 0.915, 0.2001, 0.915, 0.9172, 0.9351, 0.9172, 0.9351, 0.9172, 0.9351, 0.9172, 0.9351, 0.9172, 0.9351, 0.9172, 0.9351, 0.9172, 0.9351, 0.9172, 0.9351, 0.2001, 0.915, 0.2001, 0.915, 0.2001, 0.915, 0.2001, 0.915, 0.9172, 0.9351, 0.9172, 0.9351, 0.9172, 0.9351, 0.9172, 0.9351, 0.9172, 0.9351, 0.9172, 0.9351, 0.9172, 0.9351, 0.9172, 0.9351, 0.2001, 0.915, 0.2001, 0.915, 0.2001, 0.915, 0.2001, 0.915, 0.2001, 0.915, 0.2001, 0.915, 0.2001, 0.915, 0.2001, 0.915, 0.9172, 0.9351, 0.9172, 0.9351, 0.9172, 0.9351, 0.9172, 0.9351, 0.2001, 0.915, 0.2001, 0.915, 0.2001, 0.915, 0.2001, 0.915, 0.9172, 0.9351, 0.9172, 0.9351, 0.9172, 0.9351, 0.9172, 0.9351, 0.2001, 0.915, 0.2001, 0.915, 0.2001, 0.915, 0.2001, 0.915, 0.9172, 0.9351, 0.9172, 0.9351, 0.9172, 0.9351, 0.9172, 0.9351, 0.2001, 0.915, 0.2001, 0.915, 0.2001, 0.915, 0.2001, 0.915, 0.125, 0.5, 0.2, 0.5, 0.2, 0.7411, 0.125, 0.7411, 0.2007, 0.8046, 0.2007, 0.8046, 0.2007, 0.8046, 0.2007, 0.8046, 0.2007, 0.8046, 0.2007, 0.8046, 0.2007, 0.8046, 0.2007, 0.8046, 0.9172, 0.9351, 0.9172, 0.9351, 0.9172, 0.9351, 0.9172, 0.9351, 0.939, 0.9203, 0.939, 0.9203, 0.939, 0.9203, 0.939, 0.9203, 0.939, 0.9203, 0.939, 0.9203, 0.939, 0.9203, 0.939, 0.9203, 0.9172, 0.9351, 0.9172, 0.9351, 0.9172, 0.9351, 0.9172, 0.9351, 0.8, 0.7411, 0.8, 0.7411, 0.8, 0.7411, 0.8, 0.7411, 0.9172, 0.9351, 0.9172, 0.9351, 0.9172, 0.9351, 0.9172, 0.9351, 0.939, 0.9203, 0.939, 0.9203, 0.939, 0.9203, 0.939, 0.9203, 0.9172, 0.9351, 0.9172, 0.9351, 0.9172, 0.9351, 0.9172, 0.9351, 0.9172, 0.9351, 0.9172, 0.9351, 0.9172, 0.9351, 0.9172, 0.9351, 0.2, 0.5, 0.375, 0.5, 0.375, 0.7411, 0.2, 0.7411, 0.9172, 0.9351, 0.9172, 0.9351, 0.9172, 0.9351, 0.9172, 0.9351, 0.939, 0.9203, 0.939, 0.9203, 0.939, 0.9203, 0.939, 0.9203, 0.939, 0.9203, 0.939, 0.9203, 0.939, 0.9203, 0.939, 0.9203, 0.939, 0.9203, 0.939, 0.9203, 0.939, 0.9203, 0.939, 0.9203, 0.939, 0.9203, 0.939, 0.9203, 0.939, 0.9203, 0.939, 0.9203, 0.939, 0.9203, 0.939, 0.9203, 0.939, 0.9203, 0.939, 0.9203, 0.939, 0.9203, 0.939, 0.9203, 0.939, 0.9203, 0.939, 0.9203, 0.939, 0.9203, 0.939, 0.9203, 0.939, 0.9203, 0.939, 0.9203, 0.939, 0.9203, 0.939, 0.9203, 0.939, 0.9203, 0.939, 0.9203, 0.939, 0.9203, 0.939, 0.9203, 0.939, 0.9203, 0.939, 0.9203, 0.939, 0.9203, 0.939, 0.9203, 0.939, 0.9203, 0.939, 0.9203, 0.939, 0.9203, 0.939, 0.9203, 0.939, 0.9203, 0.939, 0.9203, 0.939, 0.9203, 0.939, 0.9203, 0.939, 0.9203, 0.939, 0.9203, 0.939, 0.9203, 0.939, 0.9203, 0.939, 0.9203, 0.939, 0.9203, 0.939, 0.9203, 0.939, 0.9203, 0.939, 0.9203, 0.939, 0.9203, 0.463, 0.008911, 0.4223, 0.008911, 0.4223, 0.008911, 0.463, 0.008911, 0.939, 0.9203, 0.939, 0.9203, 0.939, 0.9203, 0.939, 0.9203, 0.5595, 0.008911, 0.4907, 0.008911, 0.4907, 0.008911, 0.5595, 0.008911, 0.939, 0.9203, 0.939, 0.9203, 0.939, 0.9203, 0.939, 0.9203, 0.8, 0.7411, 0.8, 0.7411, 0.8, 0.7411, 0.8, 0.7411, 0.939, 0.9203, 0.939, 0.9203, 0.939, 0.9203, 0.939, 0.9203, 0.8, 0.7411, 0.8, 0.7411, 0.8, 0.7411, 0.8, 0.7411, 0.125, 0.7411, 0.125, 0.75, 0.125, 0.75, 0.125, 0.7411, 0.4907, 0.008911, 0.463, 0.008911, 0.463, 0.008911, 0.4907, 0.008911, 0.875, 0.75, 0.875, 0.7411, 0.875, 0.7411, 0.875, 0.75, 0.8, 0.7411, 0.8, 0.75, 0.8, 0.75, 0.8, 0.7411, 0.939, 0.9203, 0.939, 0.9203, 0.939, 0.9203, 0.939, 0.9203, 0.939, 0.9203, 0.939, 0.9203, 0.939, 0.9203, 0.939, 0.9203, 0.8, 0.7411, 0.8, 0.7411, 0.8, 0.7411, 0.8, 0.7411, 0.939, 0.9203, 0.939, 0.9203, 0.939, 0.9203, 0.939, 0.9203, 0.2007, 0.8046, 0.2007, 0.8046, 0.2007, 0.8046, 0.2007, 0.8046, 0.9172, 0.9351, 0.9172, 0.9351, 0.9172, 0.9351, 0.9172, 0.9351, 0.9172, 0.9351, 0.9172, 0.9351, 0.9172, 0.9351, 0.9172, 0.9351, 0.9172, 0.9351, 0.9172, 0.9351, 0.9172, 0.9351, 0.9172, 0.9351, 0.2001, 0.915, 0.2001, 0.915, 0.2001, 0.915, 0.2001, 0.915, 0.2, 0.5, 0.125, 0.5, 0.125, 0.5, 0.2, 0.5, 0.9172, 0.9351, 0.9172, 0.9351, 0.9172, 0.9351, 0.9172, 0.9351, 0.2007, 0.8046, 0.2007, 0.8046, 0.2007, 0.8046, 0.2007, 0.8046, 0.9172, 0.9351, 0.9172, 0.9351, 0.9172, 0.9351, 0.9172, 0.9351, 0.2007, 0.8046, 0.2007, 0.8046, 0.2007, 0.8046, 0.2007, 0.8046, 0.2001, 0.915, 0.2001, 0.915, 0.2001, 0.915, 0.2001, 0.915, 0.9172, 0.9351, 0.9172, 0.9351, 0.9172, 0.9351, 0.9172, 0.9351, 0.2007, 0.8046, 0.2007, 0.8046, 0.2007, 0.8046, 0.2007, 0.8046, 0.9172, 0.9351, 0.9172, 0.9351, 0.9172, 0.9351, 0.9172, 0.9351, 0.2001, 0.915, 0.2001, 0.915, 0.2001, 0.915, 0.2001, 0.915, 0.9172, 0.9351, 0.9172, 0.9351, 0.9172, 0.9351, 0.9172, 0.9351, 0.2007, 0.8046, 0.2007, 0.8046, 0.2007, 0.8046, 0.2007, 0.8046, 0.9172, 0.9351, 0.9172, 0.9351, 0.9172, 0.9351, 0.9172, 0.9351, 0.2001, 0.915, 0.2001, 0.915, 0.2001, 0.915, 0.2001, 0.915, 0.9172, 0.9351, 0.9172, 0.9351, 0.9172, 0.9351, 0.9172, 0.9351, 0.2007, 0.8046, 0.2007, 0.8046, 0.2007, 0.8046, 0.2007, 0.8046, 0.2001, 0.915, 0.2001, 0.915, 0.2001, 0.915, 0.2001, 0.915, 0.9172, 0.9351, 0.9172, 0.9351, 0.9172, 0.9351, 0.9172, 0.9351, 0.2007, 0.8046, 0.2007, 0.8046, 0.2007, 0.8046, 0.2007, 0.8046, 0.9172, 0.9351, 0.9172, 0.9351, 0.9172, 0.9351, 0.9172, 0.9351, 0.2007, 0.8046, 0.2007, 0.8046, 0.2007, 0.8046, 0.2007, 0.8046, 0.2001, 0.915, 0.2001, 0.915, 0.2001, 0.915, 0.2001, 0.915, 0.375, 0.5, 0.2, 0.5, 0.2, 0.5, 0.375, 0.5, 0.9172, 0.9351, 0.9172, 0.9351, 0.9172, 0.9351, 0.9172, 0.9351, 0.2001, 0.915, 0.2001, 0.915, 0.2001, 0.915, 0.2001, 0.915, 0.5595, 0.325, 0.625, 0.325, 0.625, 0.5, 0.5595, 0.5, 0.375, 0.325, 0.4223, 0.325, 0.4223, 0.5, 0.375, 0.5, 0.463, 0.325, 0.4907, 0.325, 0.4907, 0.5, 0.463, 0.5, 0.4907, 0.325, 0.5595, 0.325, 0.5595, 0.5, 0.4907, 0.5, 0.4223, 0.325, 0.463, 0.325, 0.463, 0.5, 0.4223, 0.5, 0.2007, 0.8046, 0.2007, 0.8046, 0.2007, 0.8046, 0.2007, 0.8046, 0.625, 0.5, 0.625, 0.325, 0.625, 0.325, 0.625, 0.5, 0.2007, 0.8046, 0.2007, 0.8046, 0.2007, 0.8046, 0.2007, 0.8046, 0.2007, 0.8046, 0.2007, 0.8046, 0.2007, 0.8046, 0.2007, 0.8046, 0.2007, 0.8046, 0.2007, 0.8046, 0.2007, 0.8046, 0.2007, 0.8046, 0.2007, 0.8046, 0.2007, 0.8046, 0.2007, 0.8046, 0.2007, 0.8046, 0.939, 0.9203, 0.939, 0.9203, 0.939, 0.9203, 0.939, 0.9203, 0.939, 0.9203, 0.939, 0.9203, 0.939, 0.9203, 0.939, 0.9203, 0.939, 0.9203, 0.939, 0.9203, 0.939, 0.9203, 0.939, 0.9203, 0.939, 0.9203, 0.939, 0.9203, 0.939, 0.9203, 0.939, 0.9203, 0.939, 0.9203, 0.939, 0.9203, 0.939, 0.9203, 0.939, 0.9203, 0.939, 0.9203, 0.939, 0.9203, 0.939, 0.9203, 0.939, 0.9203, 0.939, 0.9203, 0.939, 0.9203, 0.939, 0.9203, 0.939, 0.9203, 0.939, 0.9203, 0.939, 0.9203, 0.939, 0.9203, 0.939, 0.9203, 0.2007, 0.8046, 0.2007, 0.8046, 0.2007, 0.8046, 0.2007, 0.8046, 0.2001, 0.915, 0.2001, 0.915, 0.2001, 0.915, 0.2001, 0.915, 0.9172, 0.9351, 0.9172, 0.9351, 0.9172, 0.9351, 0.9172, 0.9351, 0.375, 0.5, 0.2, 0.5, 0.2, 0.5, 0.375, 0.5, 0.9172, 0.9351, 0.9172, 0.9351, 0.9172, 0.9351, 0.9172, 0.9351, 0.9172, 0.9351, 0.9172, 0.9351, 0.9172, 0.9351, 0.9172, 0.9351, 0.2007, 0.8046, 0.2007, 0.8046, 0.2007, 0.8046, 0.2007, 0.8046, 0.2001, 0.915, 0.2001, 0.915, 0.2001, 0.915, 0.2001, 0.915, 0.2001, 0.915, 0.2001, 0.915, 0.2001, 0.915, 0.2001, 0.915, 0.9172, 0.9351, 0.9172, 0.9351, 0.9172, 0.9351, 0.9172, 0.9351, 0.9172, 0.9351, 0.9172, 0.9351, 0.9172, 0.9351, 0.9172, 0.9351])
me_cube_004.materials.append(mat_material)
me_cube_004.use_remesh_fix_poles = True
me_cube_004.use_remesh_preserve_attributes = False
me_cube_004.use_mirror_vertex_groups = False
me_cube_004.update()

# ---- objects
ob_cube_001 = bpy.data.objects.new('Cube.001', me_cube_002)
ob_cube_002 = bpy.data.objects.new('Cube.002', me_cube_004)

# ---- transforms, parenting, visibility, modifiers, constraints
ob_cube_001.location = (-1.0, -1.0, 0.0)
ob_cube_001.rotation_euler = (0.0, -0.0, -1.571)
ob_cube_001.scale = (0.1, 0.5, 0.4)
ob_cube_001.lineart.crease_threshold = 0.0
ob_cube_002.location = (1.193, 1.0, 0.0)
ob_cube_002.rotation_euler = (0.0, 0.0, -1.192e-07)
ob_cube_002.scale = (0.1, -0.5, 0.4)
ob_cube_002.lineart.crease_threshold = 0.0

# ---- collection membership
col_collection.objects.link(ob_cube_001)
col_collection.objects.link(ob_cube_002)

# ---- scene / render settings (as saved in the file)
scene.frame_start = 1; scene.frame_end = 250; scene.frame_set(1)
scene.render.engine = 'BLENDER_EEVEE_NEXT'
scene.cycles.use_denoising = False
scene.cycles.samples = 128
scene.cycles.sampling_pattern = 'TABULATED_SOBOL'
scene.cycles.use_adaptive_sampling = False
scene.cycles.use_light_tree = False
scene.view_settings.view_transform = 'Filmic'
bpy.context.view_layer.update()

# ---- added for rendering (the .blend has no active camera and no usable light): camera, sun
cam_auto = bpy.data.cameras.new('AutoCamera')
cam_auto.lens = 50.0
cam_auto.sensor_width = 36.0
cam_auto.clip_end = 1000.0
ob_auto_camera = bpy.data.objects.new('AutoCamera', cam_auto)
scene.collection.objects.link(ob_auto_camera)
ob_auto_camera.location = (4.34957, -5.08221, 4.44511)
ob_auto_camera.rotation_euler = (1.09748, -7.21219e-08, 0.694738)
scene.camera = ob_auto_camera
light_auto_sun = bpy.data.lights.new('AutoSun', 'SUN')
light_auto_sun.energy = 3.0
light_auto_sun.angle = 0.0523599
ob_auto_sun = bpy.data.objects.new('AutoSun', light_auto_sun)
scene.collection.objects.link(ob_auto_sun)
ob_auto_sun.rotation_euler = (0.872665, 0.174533, 0.523599)
bpy.context.view_layer.update()
